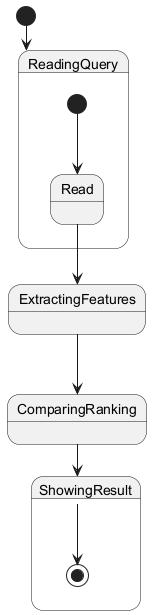

The diagram above was rendered by PlantUML. Its source (embedded in the PNG):
@startuml
[*] --> ReadingQuery

state ReadingQuery {
    [*] --> Read
    Read --> ExtractingFeatures
}

state ExtractingFeatures {
    ExtractingFeatures --> ComparingRanking
}

state ComparingRanking {
    ComparingRanking --> ShowingResult
}

state ShowingResult {
    ShowingResult --> [*]
}

@enduml